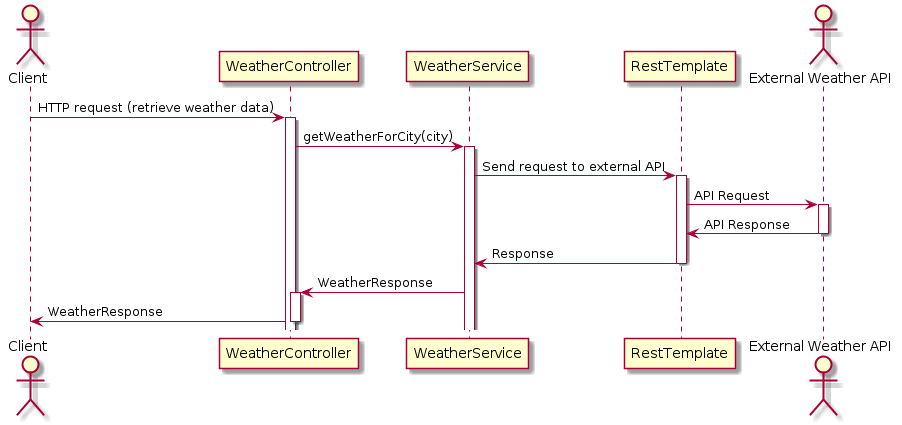

The diagram above was rendered by PlantUML. Its source (embedded in the PNG):
@startuml
actor Client
participant "WeatherController" as WC
participant "WeatherService" as WS
participant "RestTemplate" as RT
actor "External Weather API" as EPA

Client -> WC : HTTP request (retrieve weather data)
activate WC

WC -> WS : getWeatherForCity(city)
activate WS

WS -> RT : Send request to external API
activate RT
RT -> EPA : API Request
activate EPA
EPA -> RT : API Response
deactivate EPA
RT -> WS : Response
deactivate RT

WS -> WC : WeatherResponse
activate WC
WC -> Client : WeatherResponse
deactivate WC

@enduml